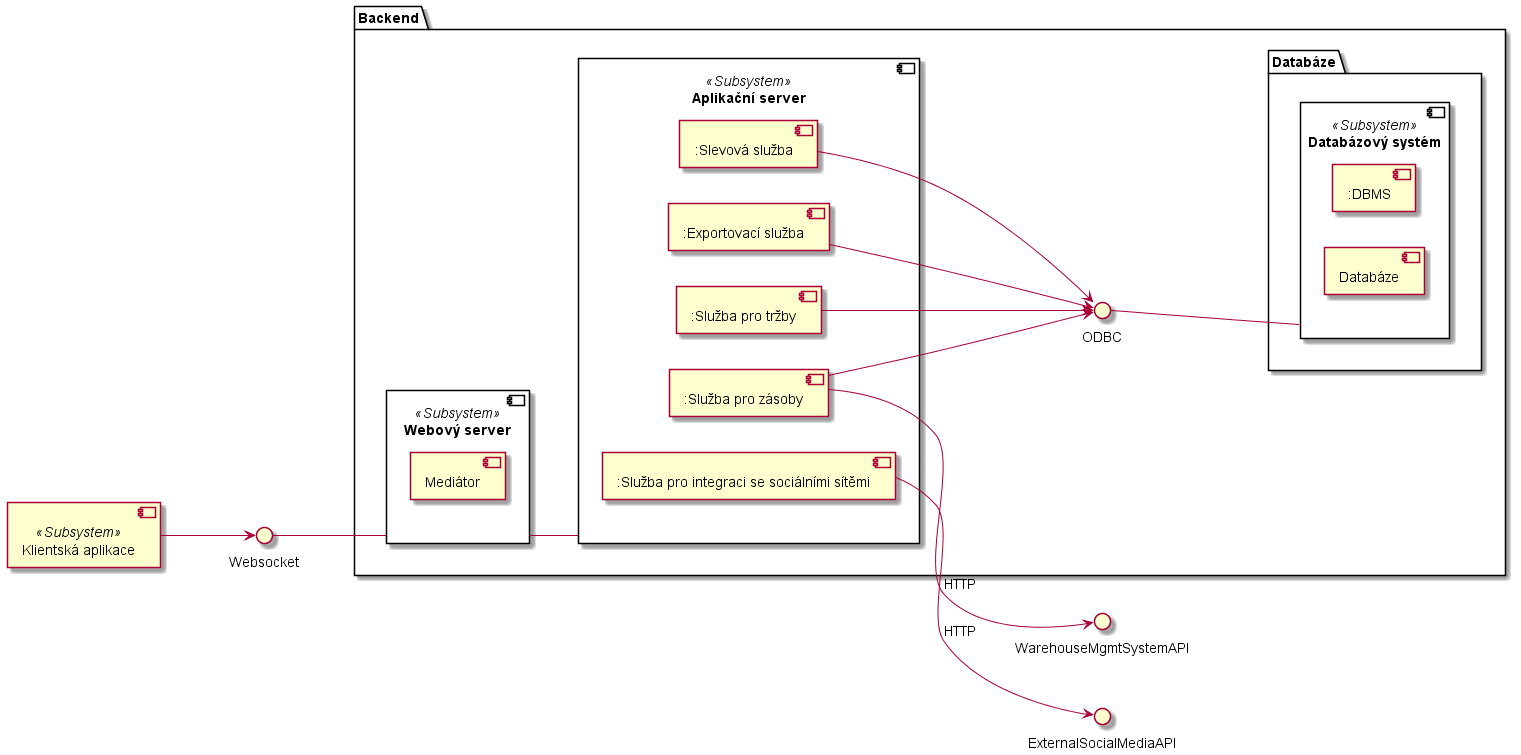

The diagram above was rendered by PlantUML. Its source (embedded in the PNG):
@startuml

left to right direction

component "Klientská aplikace" as client <<Subsystem>>

package Backend {

    component "Webový server" as webServer <<Subsystem>> {

        component "Mediátor" as MediatorService

    }

    component "Aplikační server" as appServer <<Subsystem>> {

        component ":Slevová služba" as SaleCampainService

        component ":Služba pro tržby" as SalesService

        component ":Exportovací služba" as ExportService

        component ":Služba pro integraci se sociálními sítěmi" as SocialMediaService

        component ":Služba pro zásoby" as StocksService
    }

    package Databáze {

        component "Databázový systém" as DbS <<Subsystem>> {

            component ":DBMS"

            component "Databáze" as db

        }

    }

    ODBC -- DbS

    SaleCampainService --> ODBC

    SalesService --> ODBC

    StocksService -down-> ODBC

    ExportService --> ODBC

}

client --> Websocket

Websocket -- webServer

webServer -- appServer

SocialMediaService --> ExternalSocialMediaAPI : HTTP

StocksService --> WarehouseMgmtSystemAPI : HTTP



@enduml